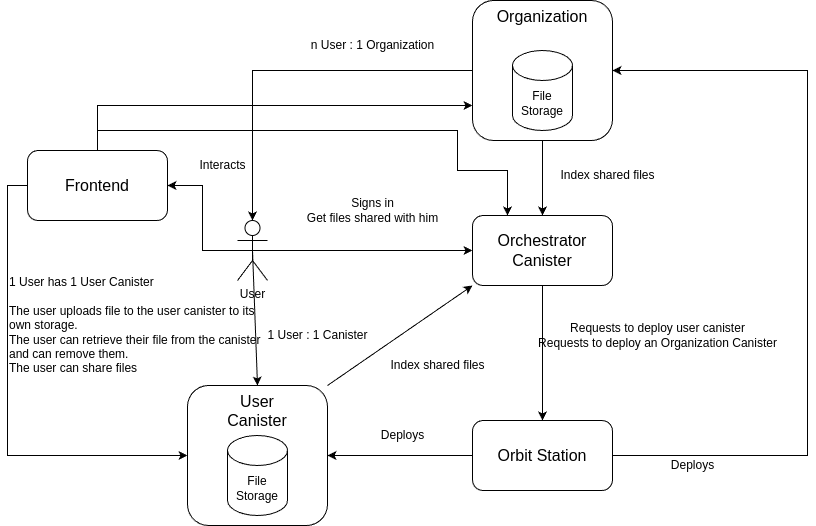

The diagram above was exported from draw.io. Its source (the exported page's mxGraphModel, read from the mxfile embedded in the PNG):
<mxGraphModel dx="2276" dy="965" grid="1" gridSize="10" guides="1" tooltips="1" connect="1" arrows="1" fold="1" page="1" pageScale="1" pageWidth="850" pageHeight="1100" math="0" shadow="0">
  <root>
    <mxCell id="0" />
    <mxCell id="1" parent="0" />
    <mxCell id="d7aWckMv-QSlAlafoAoy-1" value="Orchestrator&lt;br&gt;Canister" style="rounded=1;whiteSpace=wrap;html=1;fontSize=16;" parent="1" vertex="1">
      <mxGeometry x="355" y="255" width="140" height="70" as="geometry" />
    </mxCell>
    <mxCell id="ym4y3IAvLvMuyocDzo3I-2" style="edgeStyle=orthogonalEdgeStyle;rounded=0;orthogonalLoop=1;jettySize=auto;html=1;exitX=0.5;exitY=0.5;exitDx=0;exitDy=0;exitPerimeter=0;entryX=1;entryY=0.5;entryDx=0;entryDy=0;" edge="1" parent="1" source="d7aWckMv-QSlAlafoAoy-2" target="ym4y3IAvLvMuyocDzo3I-1">
      <mxGeometry relative="1" as="geometry" />
    </mxCell>
    <mxCell id="d7aWckMv-QSlAlafoAoy-2" value="User" style="shape=umlActor;verticalLabelPosition=bottom;verticalAlign=top;html=1;outlineConnect=0;" parent="1" vertex="1">
      <mxGeometry x="120" y="260" width="30" height="60" as="geometry" />
    </mxCell>
    <mxCell id="d7aWckMv-QSlAlafoAoy-3" value="User&lt;br&gt;Canister" style="rounded=1;whiteSpace=wrap;html=1;fontSize=16;align=center;verticalAlign=top;" parent="1" vertex="1">
      <mxGeometry x="70" y="425" width="140" height="140" as="geometry" />
    </mxCell>
    <mxCell id="d7aWckMv-QSlAlafoAoy-4" value="File Storage" style="shape=cylinder3;whiteSpace=wrap;html=1;boundedLbl=1;backgroundOutline=1;size=15;" parent="1" vertex="1">
      <mxGeometry x="110" y="475" width="60" height="80" as="geometry" />
    </mxCell>
    <mxCell id="d7aWckMv-QSlAlafoAoy-9" style="edgeStyle=orthogonalEdgeStyle;rounded=0;orthogonalLoop=1;jettySize=auto;html=1;exitX=0;exitY=0.5;exitDx=0;exitDy=0;entryX=1;entryY=0.5;entryDx=0;entryDy=0;" parent="1" source="d7aWckMv-QSlAlafoAoy-6" target="d7aWckMv-QSlAlafoAoy-3" edge="1">
      <mxGeometry relative="1" as="geometry" />
    </mxCell>
    <mxCell id="d7aWckMv-QSlAlafoAoy-28" style="edgeStyle=orthogonalEdgeStyle;rounded=0;orthogonalLoop=1;jettySize=auto;html=1;exitX=1;exitY=0.5;exitDx=0;exitDy=0;entryX=1;entryY=0.5;entryDx=0;entryDy=0;" parent="1" source="d7aWckMv-QSlAlafoAoy-6" target="d7aWckMv-QSlAlafoAoy-15" edge="1">
      <mxGeometry relative="1" as="geometry">
        <Array as="points">
          <mxPoint x="690" y="495" />
          <mxPoint x="690" y="110" />
        </Array>
      </mxGeometry>
    </mxCell>
    <mxCell id="d7aWckMv-QSlAlafoAoy-6" value="Orbit Station" style="rounded=1;whiteSpace=wrap;html=1;fontSize=16;" parent="1" vertex="1">
      <mxGeometry x="355" y="460" width="140" height="70" as="geometry" />
    </mxCell>
    <mxCell id="d7aWckMv-QSlAlafoAoy-7" value="" style="endArrow=classic;html=1;rounded=0;exitX=0.5;exitY=0.5;exitDx=0;exitDy=0;exitPerimeter=0;entryX=0.5;entryY=0;entryDx=0;entryDy=0;" parent="1" source="d7aWckMv-QSlAlafoAoy-2" target="d7aWckMv-QSlAlafoAoy-3" edge="1">
      <mxGeometry width="50" height="50" relative="1" as="geometry">
        <mxPoint x="100" y="510" as="sourcePoint" />
        <mxPoint x="150" y="460" as="targetPoint" />
      </mxGeometry>
    </mxCell>
    <mxCell id="d7aWckMv-QSlAlafoAoy-8" value="1 User has 1 User Canister&lt;br&gt;&lt;br&gt;The user uploads file to the user canister to its&lt;br&gt;own storage.&lt;div&gt;The user can retrieve their file from the canister&lt;br&gt;and can remove them.&lt;br&gt;The user can share files&lt;/div&gt;" style="text;html=1;align=left;verticalAlign=middle;resizable=0;points=[];autosize=1;strokeColor=none;fillColor=none;" parent="1" vertex="1">
      <mxGeometry x="-110" y="310" width="270" height="110" as="geometry" />
    </mxCell>
    <mxCell id="d7aWckMv-QSlAlafoAoy-10" value="Deploys" style="text;html=1;align=center;verticalAlign=middle;resizable=0;points=[];autosize=1;strokeColor=none;fillColor=none;" parent="1" vertex="1">
      <mxGeometry x="250" y="460" width="70" height="30" as="geometry" />
    </mxCell>
    <mxCell id="d7aWckMv-QSlAlafoAoy-11" value="" style="endArrow=classic;html=1;rounded=0;exitX=0.5;exitY=1;exitDx=0;exitDy=0;entryX=0.5;entryY=0;entryDx=0;entryDy=0;" parent="1" source="d7aWckMv-QSlAlafoAoy-1" target="d7aWckMv-QSlAlafoAoy-6" edge="1">
      <mxGeometry width="50" height="50" relative="1" as="geometry">
        <mxPoint x="520" y="280" as="sourcePoint" />
        <mxPoint x="570" y="230" as="targetPoint" />
      </mxGeometry>
    </mxCell>
    <mxCell id="d7aWckMv-QSlAlafoAoy-12" value="Requests to deploy user canister&lt;br&gt;Requests to deploy an Organization Canister" style="text;html=1;align=center;verticalAlign=middle;resizable=0;points=[];autosize=1;strokeColor=none;fillColor=none;" parent="1" vertex="1">
      <mxGeometry x="410" y="355" width="260" height="40" as="geometry" />
    </mxCell>
    <mxCell id="d7aWckMv-QSlAlafoAoy-13" value="" style="endArrow=classic;html=1;rounded=0;exitX=0.5;exitY=0.5;exitDx=0;exitDy=0;exitPerimeter=0;entryX=0;entryY=0.5;entryDx=0;entryDy=0;" parent="1" source="d7aWckMv-QSlAlafoAoy-2" target="d7aWckMv-QSlAlafoAoy-1" edge="1">
      <mxGeometry width="50" height="50" relative="1" as="geometry">
        <mxPoint x="260" y="190" as="sourcePoint" />
        <mxPoint x="310" y="140" as="targetPoint" />
      </mxGeometry>
    </mxCell>
    <mxCell id="d7aWckMv-QSlAlafoAoy-14" value="Signs in&lt;br&gt;Get files shared with him" style="text;html=1;align=center;verticalAlign=middle;resizable=0;points=[];autosize=1;strokeColor=none;fillColor=none;" parent="1" vertex="1">
      <mxGeometry x="180" y="230" width="150" height="40" as="geometry" />
    </mxCell>
    <mxCell id="d7aWckMv-QSlAlafoAoy-32" style="edgeStyle=orthogonalEdgeStyle;rounded=0;orthogonalLoop=1;jettySize=auto;html=1;exitX=0.5;exitY=1;exitDx=0;exitDy=0;entryX=0.5;entryY=0;entryDx=0;entryDy=0;" parent="1" source="d7aWckMv-QSlAlafoAoy-15" target="d7aWckMv-QSlAlafoAoy-1" edge="1">
      <mxGeometry relative="1" as="geometry" />
    </mxCell>
    <mxCell id="d7aWckMv-QSlAlafoAoy-15" value="Organization" style="rounded=1;whiteSpace=wrap;html=1;fontSize=16;align=center;verticalAlign=top;" parent="1" vertex="1">
      <mxGeometry x="355" y="40" width="140" height="140" as="geometry" />
    </mxCell>
    <mxCell id="d7aWckMv-QSlAlafoAoy-16" value="File Storage" style="shape=cylinder3;whiteSpace=wrap;html=1;boundedLbl=1;backgroundOutline=1;size=15;" parent="1" vertex="1">
      <mxGeometry x="395" y="90" width="60" height="80" as="geometry" />
    </mxCell>
    <mxCell id="d7aWckMv-QSlAlafoAoy-22" style="edgeStyle=orthogonalEdgeStyle;rounded=0;orthogonalLoop=1;jettySize=auto;html=1;exitX=0;exitY=0.5;exitDx=0;exitDy=0;entryX=0.5;entryY=0;entryDx=0;entryDy=0;entryPerimeter=0;" parent="1" source="d7aWckMv-QSlAlafoAoy-15" target="d7aWckMv-QSlAlafoAoy-2" edge="1">
      <mxGeometry relative="1" as="geometry" />
    </mxCell>
    <mxCell id="d7aWckMv-QSlAlafoAoy-23" value="n User : 1 Organization" style="text;html=1;align=center;verticalAlign=middle;resizable=0;points=[];autosize=1;strokeColor=none;fillColor=none;" parent="1" vertex="1">
      <mxGeometry x="180" y="70" width="150" height="30" as="geometry" />
    </mxCell>
    <mxCell id="d7aWckMv-QSlAlafoAoy-24" value="1 User : 1 Canister" style="text;html=1;align=center;verticalAlign=middle;resizable=0;points=[];autosize=1;strokeColor=none;fillColor=none;" parent="1" vertex="1">
      <mxGeometry x="140" y="360" width="120" height="30" as="geometry" />
    </mxCell>
    <mxCell id="d7aWckMv-QSlAlafoAoy-29" value="Deploys" style="text;html=1;align=center;verticalAlign=middle;resizable=0;points=[];autosize=1;strokeColor=none;fillColor=none;" parent="1" vertex="1">
      <mxGeometry x="540" y="490" width="70" height="30" as="geometry" />
    </mxCell>
    <mxCell id="d7aWckMv-QSlAlafoAoy-30" value="" style="endArrow=classic;html=1;rounded=0;exitX=1;exitY=0;exitDx=0;exitDy=0;entryX=0;entryY=1;entryDx=0;entryDy=0;" parent="1" source="d7aWckMv-QSlAlafoAoy-3" target="d7aWckMv-QSlAlafoAoy-1" edge="1">
      <mxGeometry width="50" height="50" relative="1" as="geometry">
        <mxPoint x="250" y="450" as="sourcePoint" />
        <mxPoint x="300" y="400" as="targetPoint" />
      </mxGeometry>
    </mxCell>
    <mxCell id="d7aWckMv-QSlAlafoAoy-31" value="Index shared files" style="text;html=1;align=center;verticalAlign=middle;resizable=0;points=[];autosize=1;strokeColor=none;fillColor=none;" parent="1" vertex="1">
      <mxGeometry x="260" y="390" width="120" height="30" as="geometry" />
    </mxCell>
    <mxCell id="d7aWckMv-QSlAlafoAoy-33" value="Index shared files" style="text;html=1;align=center;verticalAlign=middle;resizable=0;points=[];autosize=1;strokeColor=none;fillColor=none;" parent="1" vertex="1">
      <mxGeometry x="430" y="200" width="120" height="30" as="geometry" />
    </mxCell>
    <mxCell id="ym4y3IAvLvMuyocDzo3I-4" style="edgeStyle=orthogonalEdgeStyle;rounded=0;orthogonalLoop=1;jettySize=auto;html=1;exitX=0;exitY=0.5;exitDx=0;exitDy=0;entryX=0;entryY=0.5;entryDx=0;entryDy=0;" edge="1" parent="1" source="ym4y3IAvLvMuyocDzo3I-1" target="d7aWckMv-QSlAlafoAoy-3">
      <mxGeometry relative="1" as="geometry" />
    </mxCell>
    <mxCell id="ym4y3IAvLvMuyocDzo3I-6" style="edgeStyle=orthogonalEdgeStyle;rounded=0;orthogonalLoop=1;jettySize=auto;html=1;exitX=0.5;exitY=0;exitDx=0;exitDy=0;entryX=0.25;entryY=0;entryDx=0;entryDy=0;" edge="1" parent="1" source="ym4y3IAvLvMuyocDzo3I-1" target="d7aWckMv-QSlAlafoAoy-1">
      <mxGeometry relative="1" as="geometry">
        <Array as="points">
          <mxPoint x="-20" y="170" />
          <mxPoint x="340" y="170" />
          <mxPoint x="340" y="210" />
          <mxPoint x="390" y="210" />
        </Array>
      </mxGeometry>
    </mxCell>
    <mxCell id="ym4y3IAvLvMuyocDzo3I-7" style="edgeStyle=orthogonalEdgeStyle;rounded=0;orthogonalLoop=1;jettySize=auto;html=1;exitX=0.5;exitY=0;exitDx=0;exitDy=0;entryX=0;entryY=0.75;entryDx=0;entryDy=0;" edge="1" parent="1" source="ym4y3IAvLvMuyocDzo3I-1" target="d7aWckMv-QSlAlafoAoy-15">
      <mxGeometry relative="1" as="geometry" />
    </mxCell>
    <mxCell id="ym4y3IAvLvMuyocDzo3I-1" value="Frontend" style="rounded=1;whiteSpace=wrap;html=1;fontSize=16;" vertex="1" parent="1">
      <mxGeometry x="-90" y="190" width="140" height="70" as="geometry" />
    </mxCell>
    <mxCell id="ym4y3IAvLvMuyocDzo3I-3" value="Interacts" style="text;html=1;align=center;verticalAlign=middle;resizable=0;points=[];autosize=1;strokeColor=none;fillColor=none;" vertex="1" parent="1">
      <mxGeometry x="70" y="190" width="70" height="30" as="geometry" />
    </mxCell>
  </root>
</mxGraphModel>